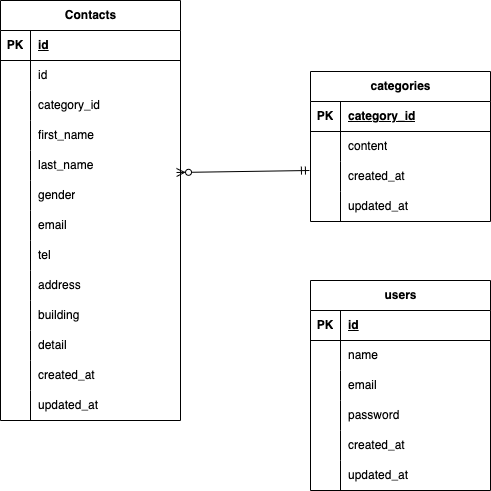

The diagram above was exported from draw.io. Its source (the exported page's mxGraphModel, read from the mxfile embedded in the PNG):
<mxGraphModel dx="553" dy="629" grid="1" gridSize="10" guides="1" tooltips="1" connect="1" arrows="1" fold="1" page="1" pageScale="1" pageWidth="827" pageHeight="1169" math="0" shadow="0">
  <root>
    <mxCell id="0" />
    <mxCell id="1" parent="0" />
    <mxCell id="8" value="Contacts" style="shape=table;startSize=30;container=1;collapsible=1;childLayout=tableLayout;fixedRows=1;rowLines=0;fontStyle=1;align=center;resizeLast=1;html=1;" parent="1" vertex="1">
      <mxGeometry x="130" y="80" width="180" height="420" as="geometry" />
    </mxCell>
    <mxCell id="9" value="" style="shape=tableRow;horizontal=0;startSize=0;swimlaneHead=0;swimlaneBody=0;fillColor=none;collapsible=0;dropTarget=0;points=[[0,0.5],[1,0.5]];portConstraint=eastwest;top=0;left=0;right=0;bottom=1;" parent="8" vertex="1">
      <mxGeometry y="30" width="180" height="30" as="geometry" />
    </mxCell>
    <mxCell id="10" value="PK" style="shape=partialRectangle;connectable=0;fillColor=none;top=0;left=0;bottom=0;right=0;fontStyle=1;overflow=hidden;whiteSpace=wrap;html=1;" parent="9" vertex="1">
      <mxGeometry width="30" height="30" as="geometry">
        <mxRectangle width="30" height="30" as="alternateBounds" />
      </mxGeometry>
    </mxCell>
    <mxCell id="11" value="id" style="shape=partialRectangle;connectable=0;fillColor=none;top=0;left=0;bottom=0;right=0;align=left;spacingLeft=6;fontStyle=5;overflow=hidden;whiteSpace=wrap;html=1;" parent="9" vertex="1">
      <mxGeometry x="30" width="150" height="30" as="geometry">
        <mxRectangle width="150" height="30" as="alternateBounds" />
      </mxGeometry>
    </mxCell>
    <mxCell id="12" value="" style="shape=tableRow;horizontal=0;startSize=0;swimlaneHead=0;swimlaneBody=0;fillColor=none;collapsible=0;dropTarget=0;points=[[0,0.5],[1,0.5]];portConstraint=eastwest;top=0;left=0;right=0;bottom=0;" parent="8" vertex="1">
      <mxGeometry y="60" width="180" height="30" as="geometry" />
    </mxCell>
    <mxCell id="13" value="" style="shape=partialRectangle;connectable=0;fillColor=none;top=0;left=0;bottom=0;right=0;editable=1;overflow=hidden;whiteSpace=wrap;html=1;" parent="12" vertex="1">
      <mxGeometry width="30" height="30" as="geometry">
        <mxRectangle width="30" height="30" as="alternateBounds" />
      </mxGeometry>
    </mxCell>
    <mxCell id="14" value="id" style="shape=partialRectangle;connectable=0;fillColor=none;top=0;left=0;bottom=0;right=0;align=left;spacingLeft=6;overflow=hidden;whiteSpace=wrap;html=1;" parent="12" vertex="1">
      <mxGeometry x="30" width="150" height="30" as="geometry">
        <mxRectangle width="150" height="30" as="alternateBounds" />
      </mxGeometry>
    </mxCell>
    <mxCell id="15" value="" style="shape=tableRow;horizontal=0;startSize=0;swimlaneHead=0;swimlaneBody=0;fillColor=none;collapsible=0;dropTarget=0;points=[[0,0.5],[1,0.5]];portConstraint=eastwest;top=0;left=0;right=0;bottom=0;" parent="8" vertex="1">
      <mxGeometry y="90" width="180" height="30" as="geometry" />
    </mxCell>
    <mxCell id="16" value="" style="shape=partialRectangle;connectable=0;fillColor=none;top=0;left=0;bottom=0;right=0;editable=1;overflow=hidden;whiteSpace=wrap;html=1;" parent="15" vertex="1">
      <mxGeometry width="30" height="30" as="geometry">
        <mxRectangle width="30" height="30" as="alternateBounds" />
      </mxGeometry>
    </mxCell>
    <mxCell id="17" value="category_id" style="shape=partialRectangle;connectable=0;fillColor=none;top=0;left=0;bottom=0;right=0;align=left;spacingLeft=6;overflow=hidden;whiteSpace=wrap;html=1;" parent="15" vertex="1">
      <mxGeometry x="30" width="150" height="30" as="geometry">
        <mxRectangle width="150" height="30" as="alternateBounds" />
      </mxGeometry>
    </mxCell>
    <mxCell id="25" value="" style="shape=tableRow;horizontal=0;startSize=0;swimlaneHead=0;swimlaneBody=0;fillColor=none;collapsible=0;dropTarget=0;points=[[0,0.5],[1,0.5]];portConstraint=eastwest;top=0;left=0;right=0;bottom=0;" parent="8" vertex="1">
      <mxGeometry y="120" width="180" height="30" as="geometry" />
    </mxCell>
    <mxCell id="26" value="" style="shape=partialRectangle;connectable=0;fillColor=none;top=0;left=0;bottom=0;right=0;editable=1;overflow=hidden;whiteSpace=wrap;html=1;" parent="25" vertex="1">
      <mxGeometry width="30" height="30" as="geometry">
        <mxRectangle width="30" height="30" as="alternateBounds" />
      </mxGeometry>
    </mxCell>
    <mxCell id="27" value="first_name" style="shape=partialRectangle;connectable=0;fillColor=none;top=0;left=0;bottom=0;right=0;align=left;spacingLeft=6;overflow=hidden;whiteSpace=wrap;html=1;" parent="25" vertex="1">
      <mxGeometry x="30" width="150" height="30" as="geometry">
        <mxRectangle width="150" height="30" as="alternateBounds" />
      </mxGeometry>
    </mxCell>
    <mxCell id="18" value="" style="shape=tableRow;horizontal=0;startSize=0;swimlaneHead=0;swimlaneBody=0;fillColor=none;collapsible=0;dropTarget=0;points=[[0,0.5],[1,0.5]];portConstraint=eastwest;top=0;left=0;right=0;bottom=0;" parent="8" vertex="1">
      <mxGeometry y="150" width="180" height="30" as="geometry" />
    </mxCell>
    <mxCell id="19" value="" style="shape=partialRectangle;connectable=0;fillColor=none;top=0;left=0;bottom=0;right=0;editable=1;overflow=hidden;whiteSpace=wrap;html=1;" parent="18" vertex="1">
      <mxGeometry width="30" height="30" as="geometry">
        <mxRectangle width="30" height="30" as="alternateBounds" />
      </mxGeometry>
    </mxCell>
    <mxCell id="20" value="last_name" style="shape=partialRectangle;connectable=0;fillColor=none;top=0;left=0;bottom=0;right=0;align=left;spacingLeft=6;overflow=hidden;whiteSpace=wrap;html=1;" parent="18" vertex="1">
      <mxGeometry x="30" width="150" height="30" as="geometry">
        <mxRectangle width="150" height="30" as="alternateBounds" />
      </mxGeometry>
    </mxCell>
    <mxCell id="37" style="shape=tableRow;horizontal=0;startSize=0;swimlaneHead=0;swimlaneBody=0;fillColor=none;collapsible=0;dropTarget=0;points=[[0,0.5],[1,0.5]];portConstraint=eastwest;top=0;left=0;right=0;bottom=0;" parent="8" vertex="1">
      <mxGeometry y="180" width="180" height="30" as="geometry" />
    </mxCell>
    <mxCell id="38" style="shape=partialRectangle;connectable=0;fillColor=none;top=0;left=0;bottom=0;right=0;editable=1;overflow=hidden;whiteSpace=wrap;html=1;" parent="37" vertex="1">
      <mxGeometry width="30" height="30" as="geometry">
        <mxRectangle width="30" height="30" as="alternateBounds" />
      </mxGeometry>
    </mxCell>
    <mxCell id="39" value="gender" style="shape=partialRectangle;connectable=0;fillColor=none;top=0;left=0;bottom=0;right=0;align=left;spacingLeft=6;overflow=hidden;whiteSpace=wrap;html=1;" parent="37" vertex="1">
      <mxGeometry x="30" width="150" height="30" as="geometry">
        <mxRectangle width="150" height="30" as="alternateBounds" />
      </mxGeometry>
    </mxCell>
    <mxCell id="40" style="shape=tableRow;horizontal=0;startSize=0;swimlaneHead=0;swimlaneBody=0;fillColor=none;collapsible=0;dropTarget=0;points=[[0,0.5],[1,0.5]];portConstraint=eastwest;top=0;left=0;right=0;bottom=0;" parent="8" vertex="1">
      <mxGeometry y="210" width="180" height="30" as="geometry" />
    </mxCell>
    <mxCell id="41" style="shape=partialRectangle;connectable=0;fillColor=none;top=0;left=0;bottom=0;right=0;editable=1;overflow=hidden;whiteSpace=wrap;html=1;" parent="40" vertex="1">
      <mxGeometry width="30" height="30" as="geometry">
        <mxRectangle width="30" height="30" as="alternateBounds" />
      </mxGeometry>
    </mxCell>
    <mxCell id="42" value="email" style="shape=partialRectangle;connectable=0;fillColor=none;top=0;left=0;bottom=0;right=0;align=left;spacingLeft=6;overflow=hidden;whiteSpace=wrap;html=1;" parent="40" vertex="1">
      <mxGeometry x="30" width="150" height="30" as="geometry">
        <mxRectangle width="150" height="30" as="alternateBounds" />
      </mxGeometry>
    </mxCell>
    <mxCell id="43" style="shape=tableRow;horizontal=0;startSize=0;swimlaneHead=0;swimlaneBody=0;fillColor=none;collapsible=0;dropTarget=0;points=[[0,0.5],[1,0.5]];portConstraint=eastwest;top=0;left=0;right=0;bottom=0;" parent="8" vertex="1">
      <mxGeometry y="240" width="180" height="30" as="geometry" />
    </mxCell>
    <mxCell id="44" style="shape=partialRectangle;connectable=0;fillColor=none;top=0;left=0;bottom=0;right=0;editable=1;overflow=hidden;whiteSpace=wrap;html=1;" parent="43" vertex="1">
      <mxGeometry width="30" height="30" as="geometry">
        <mxRectangle width="30" height="30" as="alternateBounds" />
      </mxGeometry>
    </mxCell>
    <mxCell id="45" value="tel" style="shape=partialRectangle;connectable=0;fillColor=none;top=0;left=0;bottom=0;right=0;align=left;spacingLeft=6;overflow=hidden;whiteSpace=wrap;html=1;" parent="43" vertex="1">
      <mxGeometry x="30" width="150" height="30" as="geometry">
        <mxRectangle width="150" height="30" as="alternateBounds" />
      </mxGeometry>
    </mxCell>
    <mxCell id="46" style="shape=tableRow;horizontal=0;startSize=0;swimlaneHead=0;swimlaneBody=0;fillColor=none;collapsible=0;dropTarget=0;points=[[0,0.5],[1,0.5]];portConstraint=eastwest;top=0;left=0;right=0;bottom=0;" parent="8" vertex="1">
      <mxGeometry y="270" width="180" height="30" as="geometry" />
    </mxCell>
    <mxCell id="47" style="shape=partialRectangle;connectable=0;fillColor=none;top=0;left=0;bottom=0;right=0;editable=1;overflow=hidden;whiteSpace=wrap;html=1;" parent="46" vertex="1">
      <mxGeometry width="30" height="30" as="geometry">
        <mxRectangle width="30" height="30" as="alternateBounds" />
      </mxGeometry>
    </mxCell>
    <mxCell id="48" value="address" style="shape=partialRectangle;connectable=0;fillColor=none;top=0;left=0;bottom=0;right=0;align=left;spacingLeft=6;overflow=hidden;whiteSpace=wrap;html=1;" parent="46" vertex="1">
      <mxGeometry x="30" width="150" height="30" as="geometry">
        <mxRectangle width="150" height="30" as="alternateBounds" />
      </mxGeometry>
    </mxCell>
    <mxCell id="49" style="shape=tableRow;horizontal=0;startSize=0;swimlaneHead=0;swimlaneBody=0;fillColor=none;collapsible=0;dropTarget=0;points=[[0,0.5],[1,0.5]];portConstraint=eastwest;top=0;left=0;right=0;bottom=0;" parent="8" vertex="1">
      <mxGeometry y="300" width="180" height="30" as="geometry" />
    </mxCell>
    <mxCell id="50" style="shape=partialRectangle;connectable=0;fillColor=none;top=0;left=0;bottom=0;right=0;editable=1;overflow=hidden;whiteSpace=wrap;html=1;" parent="49" vertex="1">
      <mxGeometry width="30" height="30" as="geometry">
        <mxRectangle width="30" height="30" as="alternateBounds" />
      </mxGeometry>
    </mxCell>
    <mxCell id="51" value="building" style="shape=partialRectangle;connectable=0;fillColor=none;top=0;left=0;bottom=0;right=0;align=left;spacingLeft=6;overflow=hidden;whiteSpace=wrap;html=1;" parent="49" vertex="1">
      <mxGeometry x="30" width="150" height="30" as="geometry">
        <mxRectangle width="150" height="30" as="alternateBounds" />
      </mxGeometry>
    </mxCell>
    <mxCell id="52" style="shape=tableRow;horizontal=0;startSize=0;swimlaneHead=0;swimlaneBody=0;fillColor=none;collapsible=0;dropTarget=0;points=[[0,0.5],[1,0.5]];portConstraint=eastwest;top=0;left=0;right=0;bottom=0;" parent="8" vertex="1">
      <mxGeometry y="330" width="180" height="30" as="geometry" />
    </mxCell>
    <mxCell id="53" style="shape=partialRectangle;connectable=0;fillColor=none;top=0;left=0;bottom=0;right=0;editable=1;overflow=hidden;whiteSpace=wrap;html=1;" parent="52" vertex="1">
      <mxGeometry width="30" height="30" as="geometry">
        <mxRectangle width="30" height="30" as="alternateBounds" />
      </mxGeometry>
    </mxCell>
    <mxCell id="54" value="detail" style="shape=partialRectangle;connectable=0;fillColor=none;top=0;left=0;bottom=0;right=0;align=left;spacingLeft=6;overflow=hidden;whiteSpace=wrap;html=1;" parent="52" vertex="1">
      <mxGeometry x="30" width="150" height="30" as="geometry">
        <mxRectangle width="150" height="30" as="alternateBounds" />
      </mxGeometry>
    </mxCell>
    <mxCell id="55" style="shape=tableRow;horizontal=0;startSize=0;swimlaneHead=0;swimlaneBody=0;fillColor=none;collapsible=0;dropTarget=0;points=[[0,0.5],[1,0.5]];portConstraint=eastwest;top=0;left=0;right=0;bottom=0;" parent="8" vertex="1">
      <mxGeometry y="360" width="180" height="30" as="geometry" />
    </mxCell>
    <mxCell id="56" style="shape=partialRectangle;connectable=0;fillColor=none;top=0;left=0;bottom=0;right=0;editable=1;overflow=hidden;whiteSpace=wrap;html=1;" parent="55" vertex="1">
      <mxGeometry width="30" height="30" as="geometry">
        <mxRectangle width="30" height="30" as="alternateBounds" />
      </mxGeometry>
    </mxCell>
    <mxCell id="57" value="created_at" style="shape=partialRectangle;connectable=0;fillColor=none;top=0;left=0;bottom=0;right=0;align=left;spacingLeft=6;overflow=hidden;whiteSpace=wrap;html=1;" parent="55" vertex="1">
      <mxGeometry x="30" width="150" height="30" as="geometry">
        <mxRectangle width="150" height="30" as="alternateBounds" />
      </mxGeometry>
    </mxCell>
    <mxCell id="58" style="shape=tableRow;horizontal=0;startSize=0;swimlaneHead=0;swimlaneBody=0;fillColor=none;collapsible=0;dropTarget=0;points=[[0,0.5],[1,0.5]];portConstraint=eastwest;top=0;left=0;right=0;bottom=0;" parent="8" vertex="1">
      <mxGeometry y="390" width="180" height="30" as="geometry" />
    </mxCell>
    <mxCell id="59" style="shape=partialRectangle;connectable=0;fillColor=none;top=0;left=0;bottom=0;right=0;editable=1;overflow=hidden;whiteSpace=wrap;html=1;" parent="58" vertex="1">
      <mxGeometry width="30" height="30" as="geometry">
        <mxRectangle width="30" height="30" as="alternateBounds" />
      </mxGeometry>
    </mxCell>
    <mxCell id="60" value="updated_at" style="shape=partialRectangle;connectable=0;fillColor=none;top=0;left=0;bottom=0;right=0;align=left;spacingLeft=6;overflow=hidden;whiteSpace=wrap;html=1;" parent="58" vertex="1">
      <mxGeometry x="30" width="150" height="30" as="geometry">
        <mxRectangle width="150" height="30" as="alternateBounds" />
      </mxGeometry>
    </mxCell>
    <mxCell id="61" value="categories" style="shape=table;startSize=30;container=1;collapsible=1;childLayout=tableLayout;fixedRows=1;rowLines=0;fontStyle=1;align=center;resizeLast=1;html=1;" parent="1" vertex="1">
      <mxGeometry x="440" y="151" width="180" height="150" as="geometry" />
    </mxCell>
    <mxCell id="62" value="" style="shape=tableRow;horizontal=0;startSize=0;swimlaneHead=0;swimlaneBody=0;fillColor=none;collapsible=0;dropTarget=0;points=[[0,0.5],[1,0.5]];portConstraint=eastwest;top=0;left=0;right=0;bottom=1;" parent="61" vertex="1">
      <mxGeometry y="30" width="180" height="30" as="geometry" />
    </mxCell>
    <mxCell id="63" value="PK" style="shape=partialRectangle;connectable=0;fillColor=none;top=0;left=0;bottom=0;right=0;fontStyle=1;overflow=hidden;whiteSpace=wrap;html=1;" parent="62" vertex="1">
      <mxGeometry width="30" height="30" as="geometry">
        <mxRectangle width="30" height="30" as="alternateBounds" />
      </mxGeometry>
    </mxCell>
    <mxCell id="64" value="category_id" style="shape=partialRectangle;connectable=0;fillColor=none;top=0;left=0;bottom=0;right=0;align=left;spacingLeft=6;fontStyle=5;overflow=hidden;whiteSpace=wrap;html=1;" parent="62" vertex="1">
      <mxGeometry x="30" width="150" height="30" as="geometry">
        <mxRectangle width="150" height="30" as="alternateBounds" />
      </mxGeometry>
    </mxCell>
    <mxCell id="65" value="" style="shape=tableRow;horizontal=0;startSize=0;swimlaneHead=0;swimlaneBody=0;fillColor=none;collapsible=0;dropTarget=0;points=[[0,0.5],[1,0.5]];portConstraint=eastwest;top=0;left=0;right=0;bottom=0;" parent="61" vertex="1">
      <mxGeometry y="60" width="180" height="30" as="geometry" />
    </mxCell>
    <mxCell id="66" value="" style="shape=partialRectangle;connectable=0;fillColor=none;top=0;left=0;bottom=0;right=0;editable=1;overflow=hidden;whiteSpace=wrap;html=1;" parent="65" vertex="1">
      <mxGeometry width="30" height="30" as="geometry">
        <mxRectangle width="30" height="30" as="alternateBounds" />
      </mxGeometry>
    </mxCell>
    <mxCell id="67" value="content" style="shape=partialRectangle;connectable=0;fillColor=none;top=0;left=0;bottom=0;right=0;align=left;spacingLeft=6;overflow=hidden;whiteSpace=wrap;html=1;" parent="65" vertex="1">
      <mxGeometry x="30" width="150" height="30" as="geometry">
        <mxRectangle width="150" height="30" as="alternateBounds" />
      </mxGeometry>
    </mxCell>
    <mxCell id="68" value="" style="shape=tableRow;horizontal=0;startSize=0;swimlaneHead=0;swimlaneBody=0;fillColor=none;collapsible=0;dropTarget=0;points=[[0,0.5],[1,0.5]];portConstraint=eastwest;top=0;left=0;right=0;bottom=0;" parent="61" vertex="1">
      <mxGeometry y="90" width="180" height="30" as="geometry" />
    </mxCell>
    <mxCell id="69" value="" style="shape=partialRectangle;connectable=0;fillColor=none;top=0;left=0;bottom=0;right=0;editable=1;overflow=hidden;whiteSpace=wrap;html=1;" parent="68" vertex="1">
      <mxGeometry width="30" height="30" as="geometry">
        <mxRectangle width="30" height="30" as="alternateBounds" />
      </mxGeometry>
    </mxCell>
    <mxCell id="70" value="created_at" style="shape=partialRectangle;connectable=0;fillColor=none;top=0;left=0;bottom=0;right=0;align=left;spacingLeft=6;overflow=hidden;whiteSpace=wrap;html=1;" parent="68" vertex="1">
      <mxGeometry x="30" width="150" height="30" as="geometry">
        <mxRectangle width="150" height="30" as="alternateBounds" />
      </mxGeometry>
    </mxCell>
    <mxCell id="71" value="" style="shape=tableRow;horizontal=0;startSize=0;swimlaneHead=0;swimlaneBody=0;fillColor=none;collapsible=0;dropTarget=0;points=[[0,0.5],[1,0.5]];portConstraint=eastwest;top=0;left=0;right=0;bottom=0;" parent="61" vertex="1">
      <mxGeometry y="120" width="180" height="30" as="geometry" />
    </mxCell>
    <mxCell id="72" value="" style="shape=partialRectangle;connectable=0;fillColor=none;top=0;left=0;bottom=0;right=0;editable=1;overflow=hidden;whiteSpace=wrap;html=1;" parent="71" vertex="1">
      <mxGeometry width="30" height="30" as="geometry">
        <mxRectangle width="30" height="30" as="alternateBounds" />
      </mxGeometry>
    </mxCell>
    <mxCell id="73" value="updated_at" style="shape=partialRectangle;connectable=0;fillColor=none;top=0;left=0;bottom=0;right=0;align=left;spacingLeft=6;overflow=hidden;whiteSpace=wrap;html=1;" parent="71" vertex="1">
      <mxGeometry x="30" width="150" height="30" as="geometry">
        <mxRectangle width="150" height="30" as="alternateBounds" />
      </mxGeometry>
    </mxCell>
    <mxCell id="74" value="users" style="shape=table;startSize=30;container=1;collapsible=1;childLayout=tableLayout;fixedRows=1;rowLines=0;fontStyle=1;align=center;resizeLast=1;html=1;" parent="1" vertex="1">
      <mxGeometry x="440" y="360" width="180" height="210" as="geometry" />
    </mxCell>
    <mxCell id="75" value="" style="shape=tableRow;horizontal=0;startSize=0;swimlaneHead=0;swimlaneBody=0;fillColor=none;collapsible=0;dropTarget=0;points=[[0,0.5],[1,0.5]];portConstraint=eastwest;top=0;left=0;right=0;bottom=1;" parent="74" vertex="1">
      <mxGeometry y="30" width="180" height="30" as="geometry" />
    </mxCell>
    <mxCell id="76" value="PK" style="shape=partialRectangle;connectable=0;fillColor=none;top=0;left=0;bottom=0;right=0;fontStyle=1;overflow=hidden;whiteSpace=wrap;html=1;" parent="75" vertex="1">
      <mxGeometry width="30" height="30" as="geometry">
        <mxRectangle width="30" height="30" as="alternateBounds" />
      </mxGeometry>
    </mxCell>
    <mxCell id="77" value="id" style="shape=partialRectangle;connectable=0;fillColor=none;top=0;left=0;bottom=0;right=0;align=left;spacingLeft=6;fontStyle=5;overflow=hidden;whiteSpace=wrap;html=1;" parent="75" vertex="1">
      <mxGeometry x="30" width="150" height="30" as="geometry">
        <mxRectangle width="150" height="30" as="alternateBounds" />
      </mxGeometry>
    </mxCell>
    <mxCell id="78" value="" style="shape=tableRow;horizontal=0;startSize=0;swimlaneHead=0;swimlaneBody=0;fillColor=none;collapsible=0;dropTarget=0;points=[[0,0.5],[1,0.5]];portConstraint=eastwest;top=0;left=0;right=0;bottom=0;" parent="74" vertex="1">
      <mxGeometry y="60" width="180" height="30" as="geometry" />
    </mxCell>
    <mxCell id="79" value="" style="shape=partialRectangle;connectable=0;fillColor=none;top=0;left=0;bottom=0;right=0;editable=1;overflow=hidden;whiteSpace=wrap;html=1;" parent="78" vertex="1">
      <mxGeometry width="30" height="30" as="geometry">
        <mxRectangle width="30" height="30" as="alternateBounds" />
      </mxGeometry>
    </mxCell>
    <mxCell id="80" value="name" style="shape=partialRectangle;connectable=0;fillColor=none;top=0;left=0;bottom=0;right=0;align=left;spacingLeft=6;overflow=hidden;whiteSpace=wrap;html=1;" parent="78" vertex="1">
      <mxGeometry x="30" width="150" height="30" as="geometry">
        <mxRectangle width="150" height="30" as="alternateBounds" />
      </mxGeometry>
    </mxCell>
    <mxCell id="81" value="" style="shape=tableRow;horizontal=0;startSize=0;swimlaneHead=0;swimlaneBody=0;fillColor=none;collapsible=0;dropTarget=0;points=[[0,0.5],[1,0.5]];portConstraint=eastwest;top=0;left=0;right=0;bottom=0;" parent="74" vertex="1">
      <mxGeometry y="90" width="180" height="30" as="geometry" />
    </mxCell>
    <mxCell id="82" value="" style="shape=partialRectangle;connectable=0;fillColor=none;top=0;left=0;bottom=0;right=0;editable=1;overflow=hidden;whiteSpace=wrap;html=1;" parent="81" vertex="1">
      <mxGeometry width="30" height="30" as="geometry">
        <mxRectangle width="30" height="30" as="alternateBounds" />
      </mxGeometry>
    </mxCell>
    <mxCell id="83" value="email" style="shape=partialRectangle;connectable=0;fillColor=none;top=0;left=0;bottom=0;right=0;align=left;spacingLeft=6;overflow=hidden;whiteSpace=wrap;html=1;" parent="81" vertex="1">
      <mxGeometry x="30" width="150" height="30" as="geometry">
        <mxRectangle width="150" height="30" as="alternateBounds" />
      </mxGeometry>
    </mxCell>
    <mxCell id="84" value="" style="shape=tableRow;horizontal=0;startSize=0;swimlaneHead=0;swimlaneBody=0;fillColor=none;collapsible=0;dropTarget=0;points=[[0,0.5],[1,0.5]];portConstraint=eastwest;top=0;left=0;right=0;bottom=0;" parent="74" vertex="1">
      <mxGeometry y="120" width="180" height="30" as="geometry" />
    </mxCell>
    <mxCell id="85" value="" style="shape=partialRectangle;connectable=0;fillColor=none;top=0;left=0;bottom=0;right=0;editable=1;overflow=hidden;whiteSpace=wrap;html=1;" parent="84" vertex="1">
      <mxGeometry width="30" height="30" as="geometry">
        <mxRectangle width="30" height="30" as="alternateBounds" />
      </mxGeometry>
    </mxCell>
    <mxCell id="86" value="password" style="shape=partialRectangle;connectable=0;fillColor=none;top=0;left=0;bottom=0;right=0;align=left;spacingLeft=6;overflow=hidden;whiteSpace=wrap;html=1;" parent="84" vertex="1">
      <mxGeometry x="30" width="150" height="30" as="geometry">
        <mxRectangle width="150" height="30" as="alternateBounds" />
      </mxGeometry>
    </mxCell>
    <mxCell id="87" style="shape=tableRow;horizontal=0;startSize=0;swimlaneHead=0;swimlaneBody=0;fillColor=none;collapsible=0;dropTarget=0;points=[[0,0.5],[1,0.5]];portConstraint=eastwest;top=0;left=0;right=0;bottom=0;" parent="74" vertex="1">
      <mxGeometry y="150" width="180" height="30" as="geometry" />
    </mxCell>
    <mxCell id="88" style="shape=partialRectangle;connectable=0;fillColor=none;top=0;left=0;bottom=0;right=0;editable=1;overflow=hidden;whiteSpace=wrap;html=1;" parent="87" vertex="1">
      <mxGeometry width="30" height="30" as="geometry">
        <mxRectangle width="30" height="30" as="alternateBounds" />
      </mxGeometry>
    </mxCell>
    <mxCell id="89" value="created_at" style="shape=partialRectangle;connectable=0;fillColor=none;top=0;left=0;bottom=0;right=0;align=left;spacingLeft=6;overflow=hidden;whiteSpace=wrap;html=1;" parent="87" vertex="1">
      <mxGeometry x="30" width="150" height="30" as="geometry">
        <mxRectangle width="150" height="30" as="alternateBounds" />
      </mxGeometry>
    </mxCell>
    <mxCell id="90" style="shape=tableRow;horizontal=0;startSize=0;swimlaneHead=0;swimlaneBody=0;fillColor=none;collapsible=0;dropTarget=0;points=[[0,0.5],[1,0.5]];portConstraint=eastwest;top=0;left=0;right=0;bottom=0;" parent="74" vertex="1">
      <mxGeometry y="180" width="180" height="30" as="geometry" />
    </mxCell>
    <mxCell id="91" style="shape=partialRectangle;connectable=0;fillColor=none;top=0;left=0;bottom=0;right=0;editable=1;overflow=hidden;whiteSpace=wrap;html=1;" parent="90" vertex="1">
      <mxGeometry width="30" height="30" as="geometry">
        <mxRectangle width="30" height="30" as="alternateBounds" />
      </mxGeometry>
    </mxCell>
    <mxCell id="92" value="updated_at" style="shape=partialRectangle;connectable=0;fillColor=none;top=0;left=0;bottom=0;right=0;align=left;spacingLeft=6;overflow=hidden;whiteSpace=wrap;html=1;" parent="90" vertex="1">
      <mxGeometry x="30" width="150" height="30" as="geometry">
        <mxRectangle width="150" height="30" as="alternateBounds" />
      </mxGeometry>
    </mxCell>
    <mxCell id="93" style="html=1;exitX=-0.006;exitY=0.3;exitDx=0;exitDy=0;startArrow=ERmandOne;startFill=0;endArrow=ERzeroToMany;endFill=0;entryX=0.978;entryY=0.733;entryDx=0;entryDy=0;entryPerimeter=0;exitPerimeter=0;" parent="1" source="68" target="18" edge="1">
      <mxGeometry relative="1" as="geometry">
        <mxPoint x="330" y="185" as="sourcePoint" />
        <mxPoint x="400" y="110" as="targetPoint" />
      </mxGeometry>
    </mxCell>
  </root>
</mxGraphModel>